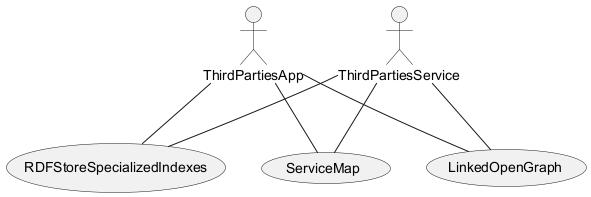

The diagram above was rendered by PlantUML. Its source (embedded in the PNG):
@startuml
actor ThirdPartiesApp
actor ThirdPartiesService
usecase RDFStoreSpecializedIndexes
ThirdPartiesApp -- RDFStoreSpecializedIndexes
ThirdPartiesService -- RDFStoreSpecializedIndexes
usecase ServiceMap
usecase LinkedOpenGraph
ThirdPartiesApp -- ServiceMap
ThirdPartiesService -- ServiceMap
ThirdPartiesApp -- LinkedOpenGraph
ThirdPartiesService -- LinkedOpenGraph
@enduml